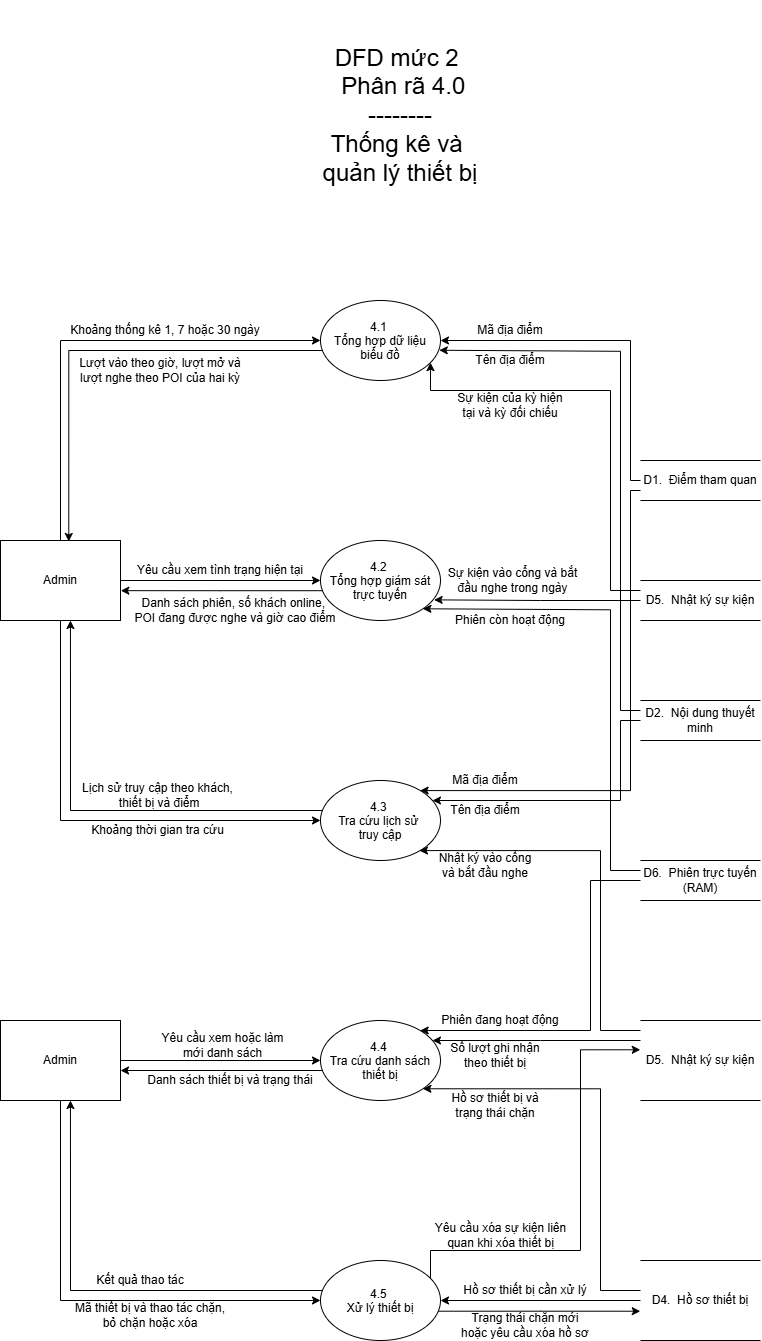

The diagram above was exported from draw.io. Its source (the exported page's mxGraphModel, read from the mxfile embedded in the PNG):
<mxGraphModel dx="957" dy="1617" grid="1" gridSize="10" guides="1" tooltips="1" connect="1" arrows="1" fold="1" page="1" pageScale="1" pageWidth="827" pageHeight="1169" math="0" shadow="0">
  <root>
    <mxCell id="0" />
    <mxCell id="1" parent="0" />
    <mxCell id="mn28p5DjcwnmEVQXu9iq-1" parent="1" style="ellipse;whiteSpace=wrap;html=1;shapeInside=1;" value="4.1&amp;nbsp;&lt;div&gt;Tổng hợp dữ liệu biểu đồ&lt;/div&gt;" vertex="1">
      <mxGeometry height="80" width="120" x="320" y="240" as="geometry" />
    </mxCell>
    <mxCell id="mn28p5DjcwnmEVQXu9iq-43" edge="1" parent="1" source="mn28p5DjcwnmEVQXu9iq-2" style="edgeStyle=orthogonalEdgeStyle;rounded=0;orthogonalLoop=1;jettySize=auto;html=1;entryX=1;entryY=0.5;entryDx=0;entryDy=0;defaultLabelBackgroundColor=page;" target="mn28p5DjcwnmEVQXu9iq-1">
      <mxGeometry relative="1" x="-0.0588" as="geometry">
        <Array as="points">
          <mxPoint x="630" y="420" />
          <mxPoint x="630" y="280" />
        </Array>
      </mxGeometry>
    </mxCell>
    <mxCell id="mn28p5DjcwnmEVQXu9iq-55" edge="1" parent="1" source="mn28p5DjcwnmEVQXu9iq-2" style="edgeStyle=orthogonalEdgeStyle;rounded=0;orthogonalLoop=1;jettySize=auto;html=1;defaultLabelBackgroundColor=page;entryX=0.83;entryY=0.126;entryDx=0;entryDy=0;entryPerimeter=0;" target="mn28p5DjcwnmEVQXu9iq-6">
      <mxGeometry relative="1" x="-0.2699" as="geometry">
        <Array as="points">
          <mxPoint x="630" y="430" />
          <mxPoint x="630" y="730.1" />
        </Array>
        <mxPoint x="590" y="770" as="targetPoint" />
      </mxGeometry>
    </mxCell>
    <mxCell id="mn28p5DjcwnmEVQXu9iq-2" parent="1" style="shape=partialRectangle;whiteSpace=wrap;html=1;left=0;right=0;fillColor=none;" value="D1.&amp;nbsp; Điểm tham quan" vertex="1">
      <mxGeometry height="40" width="120" x="640" y="400" as="geometry" />
    </mxCell>
    <mxCell id="mn28p5DjcwnmEVQXu9iq-3" parent="1" style="text;html=1;whiteSpace=wrap;strokeColor=none;fillColor=none;align=center;verticalAlign=middle;rounded=0;" value="&lt;font style=&quot;font-size: 24px;&quot;&gt;DFD mức 2&amp;nbsp;&lt;/font&gt;&lt;div&gt;&lt;font style=&quot;font-size: 24px;&quot;&gt;&amp;nbsp;Phân rã 4.0&lt;/font&gt;&lt;/div&gt;&lt;div&gt;&lt;font style=&quot;font-size: 24px;&quot;&gt;--------&lt;br&gt;Thống kê và&amp;nbsp;&lt;/font&gt;&lt;/div&gt;&lt;div&gt;&lt;font style=&quot;font-size: 24px;&quot;&gt;quản lý thiết bị&lt;/font&gt;&lt;/div&gt;" vertex="1">
      <mxGeometry height="230" width="180" x="310" y="-60" as="geometry" />
    </mxCell>
    <mxCell id="mn28p5DjcwnmEVQXu9iq-4" parent="1" style="ellipse;whiteSpace=wrap;html=1;shapeInside=1;" value="4.2&amp;nbsp;&lt;div&gt;Tổng hợp giám sát trực tuyến&lt;/div&gt;" vertex="1">
      <mxGeometry height="80" width="120" x="320" y="480" as="geometry" />
    </mxCell>
    <mxCell id="mn28p5DjcwnmEVQXu9iq-73" edge="1" parent="1" source="mn28p5DjcwnmEVQXu9iq-5" style="edgeStyle=orthogonalEdgeStyle;rounded=0;orthogonalLoop=1;jettySize=auto;html=1;entryX=-0.002;entryY=0.634;entryDx=0;entryDy=0;defaultLabelBackgroundColor=page;entryPerimeter=0;" target="mn28p5DjcwnmEVQXu9iq-9">
      <mxGeometry relative="1" x="0.0963" as="geometry">
        <Array as="points">
          <mxPoint x="540" y="1250" />
        </Array>
      </mxGeometry>
    </mxCell>
    <mxCell id="2VEZefzUynvZF4JUWopv-1" edge="1" parent="1" style="edgeStyle=orthogonalEdgeStyle;rounded=0;orthogonalLoop=1;jettySize=auto;html=1;entryX=-0.002;entryY=0.366;entryDx=0;entryDy=0;defaultLabelBackgroundColor=page;entryPerimeter=0;" target="mn28p5DjcwnmEVQXu9iq-10">
      <mxGeometry relative="1" x="-0.0444" as="geometry">
        <Array as="points">
          <mxPoint x="430" y="1190" />
          <mxPoint x="580" y="1190" />
          <mxPoint x="580" y="989.3" />
        </Array>
        <mxPoint x="430.0000000000001" y="1240" as="sourcePoint" />
        <mxPoint x="630" y="990" as="targetPoint" />
      </mxGeometry>
    </mxCell>
    <mxCell id="mn28p5DjcwnmEVQXu9iq-5" parent="1" style="ellipse;whiteSpace=wrap;html=1;shapeInside=1;" value="4.5&amp;nbsp;&lt;div&gt;Xử lý thiết bị&lt;/div&gt;" vertex="1">
      <mxGeometry height="80" width="120" x="320" y="1200" as="geometry" />
    </mxCell>
    <mxCell id="mn28p5DjcwnmEVQXu9iq-6" parent="1" style="ellipse;whiteSpace=wrap;html=1;shapeInside=1;" value="4.3&amp;nbsp;&lt;div&gt;Tra cứu lịch sử&amp;nbsp;&lt;/div&gt;&lt;div&gt;truy cập&lt;/div&gt;" vertex="1">
      <mxGeometry height="80" width="120" x="320" y="720" as="geometry" />
    </mxCell>
    <mxCell id="mn28p5DjcwnmEVQXu9iq-7" parent="1" style="ellipse;whiteSpace=wrap;html=1;shapeInside=1;" value="4.4&amp;nbsp;&lt;div&gt;Tra cứu danh sách thiết bị&lt;/div&gt;" vertex="1">
      <mxGeometry height="80" width="120" x="320" y="960" as="geometry" />
    </mxCell>
    <mxCell id="mn28p5DjcwnmEVQXu9iq-45" edge="1" parent="1" source="mn28p5DjcwnmEVQXu9iq-8" style="edgeStyle=orthogonalEdgeStyle;rounded=0;orthogonalLoop=1;jettySize=auto;html=1;defaultLabelBackgroundColor=page;entryX=0.99;entryY=0.622;entryDx=0;entryDy=0;entryPerimeter=0;" target="mn28p5DjcwnmEVQXu9iq-1">
      <mxGeometry relative="1" x="-0.2684" as="geometry">
        <Array as="points">
          <mxPoint x="620" y="650" />
          <mxPoint x="620" y="290.8" />
        </Array>
        <mxPoint x="600" y="290" as="targetPoint" />
      </mxGeometry>
    </mxCell>
    <mxCell id="mn28p5DjcwnmEVQXu9iq-60" edge="1" parent="1" source="mn28p5DjcwnmEVQXu9iq-8" style="edgeStyle=orthogonalEdgeStyle;rounded=0;orthogonalLoop=1;jettySize=auto;html=1;defaultLabelBackgroundColor=page;" target="mn28p5DjcwnmEVQXu9iq-6">
      <mxGeometry relative="1" x="-0.5834" as="geometry">
        <Array as="points">
          <mxPoint x="620" y="660" />
          <mxPoint x="620" y="740" />
        </Array>
        <mxPoint x="610" y="750" as="targetPoint" />
      </mxGeometry>
    </mxCell>
    <mxCell id="mn28p5DjcwnmEVQXu9iq-8" parent="1" style="shape=partialRectangle;whiteSpace=wrap;html=1;left=0;right=0;fillColor=none;" value="D2.&amp;nbsp; Nội dung thuyết minh" vertex="1">
      <mxGeometry height="40" width="120" x="640" y="640" as="geometry" />
    </mxCell>
    <mxCell id="mn28p5DjcwnmEVQXu9iq-64" edge="1" parent="1" source="mn28p5DjcwnmEVQXu9iq-9" style="edgeStyle=orthogonalEdgeStyle;rounded=0;orthogonalLoop=1;jettySize=auto;html=1;entryX=1;entryY=1;entryDx=0;entryDy=0;defaultLabelBackgroundColor=page;" target="mn28p5DjcwnmEVQXu9iq-7">
      <mxGeometry relative="1" x="-0.0221" as="geometry">
        <Array as="points">
          <mxPoint x="600" y="1230" />
          <mxPoint x="600" y="1028.3" />
        </Array>
      </mxGeometry>
    </mxCell>
    <mxCell id="mn28p5DjcwnmEVQXu9iq-71" edge="1" parent="1" source="mn28p5DjcwnmEVQXu9iq-9" style="edgeStyle=orthogonalEdgeStyle;rounded=0;orthogonalLoop=1;jettySize=auto;html=1;defaultLabelBackgroundColor=page;" target="mn28p5DjcwnmEVQXu9iq-5">
      <mxGeometry relative="1" x="0.0556" as="geometry" />
    </mxCell>
    <mxCell id="mn28p5DjcwnmEVQXu9iq-9" parent="1" style="shape=partialRectangle;whiteSpace=wrap;html=1;left=0;right=0;fillColor=none;" value="D4.&amp;nbsp; Hồ sơ thiết bị" vertex="1">
      <mxGeometry height="80" width="120" x="640" y="1200" as="geometry" />
    </mxCell>
    <mxCell id="mn28p5DjcwnmEVQXu9iq-62" edge="1" parent="1" source="mn28p5DjcwnmEVQXu9iq-10" style="edgeStyle=orthogonalEdgeStyle;rounded=0;orthogonalLoop=1;jettySize=auto;html=1;entryX=0.825;entryY=0.876;entryDx=0;entryDy=0;defaultLabelBackgroundColor=page;entryPerimeter=0;" target="mn28p5DjcwnmEVQXu9iq-6">
      <mxGeometry relative="1" x="-0.0771" as="geometry">
        <Array as="points">
          <mxPoint x="600" y="970" />
          <mxPoint x="600" y="790" />
        </Array>
      </mxGeometry>
    </mxCell>
    <mxCell id="mn28p5DjcwnmEVQXu9iq-67" edge="1" parent="1" source="mn28p5DjcwnmEVQXu9iq-10" style="edgeStyle=orthogonalEdgeStyle;rounded=0;orthogonalLoop=1;jettySize=auto;html=1;defaultLabelBackgroundColor=page;" target="mn28p5DjcwnmEVQXu9iq-7">
      <mxGeometry relative="1" x="0.21" as="geometry">
        <Array as="points">
          <mxPoint x="540" y="980" />
          <mxPoint x="540" y="980" />
        </Array>
      </mxGeometry>
    </mxCell>
    <mxCell id="mn28p5DjcwnmEVQXu9iq-10" parent="1" style="shape=partialRectangle;whiteSpace=wrap;html=1;left=0;right=0;fillColor=none;" value="D5.&amp;nbsp; Nhật ký sự kiện" vertex="1">
      <mxGeometry height="80" width="120" x="640" y="960" as="geometry" />
    </mxCell>
    <mxCell id="mn28p5DjcwnmEVQXu9iq-69" edge="1" parent="1" source="mn28p5DjcwnmEVQXu9iq-11" style="edgeStyle=orthogonalEdgeStyle;rounded=0;orthogonalLoop=1;jettySize=auto;html=1;defaultLabelBackgroundColor=page;" target="mn28p5DjcwnmEVQXu9iq-7">
      <mxGeometry relative="1" x="-0.3465" as="geometry">
        <Array as="points">
          <mxPoint x="590" y="820" />
          <mxPoint x="590" y="970" />
        </Array>
        <mxPoint x="600" y="1010" as="targetPoint" />
      </mxGeometry>
    </mxCell>
    <mxCell id="mn28p5DjcwnmEVQXu9iq-11" parent="1" style="shape=partialRectangle;whiteSpace=wrap;html=1;left=0;right=0;fillColor=none;" value="D6.&amp;nbsp; Phiên trực tuyến (RAM)" vertex="1">
      <mxGeometry height="40" width="120" x="640" y="800" as="geometry" />
    </mxCell>
    <mxCell id="mn28p5DjcwnmEVQXu9iq-15" edge="1" parent="1" source="mn28p5DjcwnmEVQXu9iq-12" style="edgeStyle=orthogonalEdgeStyle;rounded=0;orthogonalLoop=1;jettySize=auto;html=1;entryX=0;entryY=0.5;entryDx=0;entryDy=0;defaultLabelBackgroundColor=page;" target="mn28p5DjcwnmEVQXu9iq-1">
      <mxGeometry relative="1" as="geometry">
        <Array as="points">
          <mxPoint x="60" y="280" />
        </Array>
      </mxGeometry>
    </mxCell>
    <mxCell id="mn28p5DjcwnmEVQXu9iq-22" edge="1" parent="1" source="mn28p5DjcwnmEVQXu9iq-12" style="edgeStyle=orthogonalEdgeStyle;rounded=0;orthogonalLoop=1;jettySize=auto;html=1;defaultLabelBackgroundColor=page;" target="mn28p5DjcwnmEVQXu9iq-4">
      <mxGeometry relative="1" as="geometry" />
    </mxCell>
    <mxCell id="mn28p5DjcwnmEVQXu9iq-12" parent="1" style="whiteSpace=wrap;html=1;" value="Admin" vertex="1">
      <mxGeometry height="80" width="120" y="480" as="geometry" />
    </mxCell>
    <mxCell id="mn28p5DjcwnmEVQXu9iq-32" edge="1" parent="1" source="mn28p5DjcwnmEVQXu9iq-13" style="edgeStyle=orthogonalEdgeStyle;rounded=0;orthogonalLoop=1;jettySize=auto;html=1;entryX=0;entryY=0.5;entryDx=0;entryDy=0;defaultLabelBackgroundColor=page;" target="mn28p5DjcwnmEVQXu9iq-7">
      <mxGeometry relative="1" as="geometry" />
    </mxCell>
    <mxCell id="mn28p5DjcwnmEVQXu9iq-39" edge="1" parent="1" source="mn28p5DjcwnmEVQXu9iq-13" style="edgeStyle=orthogonalEdgeStyle;rounded=0;orthogonalLoop=1;jettySize=auto;html=1;entryX=0;entryY=0.5;entryDx=0;entryDy=0;defaultLabelBackgroundColor=page;" target="mn28p5DjcwnmEVQXu9iq-5">
      <mxGeometry relative="1" as="geometry">
        <Array as="points">
          <mxPoint x="60" y="1240" />
        </Array>
      </mxGeometry>
    </mxCell>
    <mxCell id="mn28p5DjcwnmEVQXu9iq-13" parent="1" style="whiteSpace=wrap;html=1;" value="Admin" vertex="1">
      <mxGeometry height="80" width="120" y="960" as="geometry" />
    </mxCell>
    <mxCell id="mn28p5DjcwnmEVQXu9iq-16" parent="1" style="text;html=1;whiteSpace=wrap;strokeColor=none;fillColor=none;align=center;verticalAlign=middle;rounded=0;" value="Khoảng thống kê 1, 7 hoặc 30 ngày" vertex="1">
      <mxGeometry height="20" width="210" x="60" y="260" as="geometry" />
    </mxCell>
    <mxCell id="mn28p5DjcwnmEVQXu9iq-19" edge="1" parent="1" source="mn28p5DjcwnmEVQXu9iq-1" style="edgeStyle=orthogonalEdgeStyle;rounded=0;orthogonalLoop=1;jettySize=auto;html=1;entryX=0.569;entryY=0.012;entryDx=0;entryDy=0;entryPerimeter=0;defaultLabelBackgroundColor=page;" target="mn28p5DjcwnmEVQXu9iq-12">
      <mxGeometry relative="1" as="geometry">
        <Array as="points">
          <mxPoint x="68.3" y="290" />
        </Array>
      </mxGeometry>
    </mxCell>
    <mxCell id="mn28p5DjcwnmEVQXu9iq-21" parent="1" style="text;html=1;whiteSpace=wrap;strokeColor=none;fillColor=none;align=center;verticalAlign=middle;rounded=0;" value="Lượt vào theo giờ, lượt mở và lượt nghe theo POI của hai kỳ" vertex="1">
      <mxGeometry height="40" width="180" x="70" y="290" as="geometry" />
    </mxCell>
    <mxCell id="mn28p5DjcwnmEVQXu9iq-23" parent="1" style="text;html=1;whiteSpace=wrap;strokeColor=none;fillColor=none;align=center;verticalAlign=middle;rounded=0;" value="Yêu cầu xem tình trạng hiện tại" vertex="1">
      <mxGeometry height="20" width="170" x="135" y="500" as="geometry" />
    </mxCell>
    <mxCell id="mn28p5DjcwnmEVQXu9iq-25" edge="1" parent="1" source="mn28p5DjcwnmEVQXu9iq-4" style="edgeStyle=orthogonalEdgeStyle;rounded=0;orthogonalLoop=1;jettySize=auto;html=1;entryX=1.003;entryY=0.627;entryDx=0;entryDy=0;entryPerimeter=0;defaultLabelBackgroundColor=page;" target="mn28p5DjcwnmEVQXu9iq-12">
      <mxGeometry relative="1" as="geometry">
        <Array as="points">
          <mxPoint x="220" y="530" />
        </Array>
      </mxGeometry>
    </mxCell>
    <mxCell id="mn28p5DjcwnmEVQXu9iq-26" parent="1" style="text;html=1;whiteSpace=wrap;strokeColor=none;fillColor=none;align=center;verticalAlign=middle;rounded=0;" value="Danh sách phiên, số khách online,&amp;nbsp;&lt;div&gt;POI đang được nghe và giờ cao điểm&lt;/div&gt;" vertex="1">
      <mxGeometry height="40" width="210" x="130" y="530" as="geometry" />
    </mxCell>
    <mxCell id="mn28p5DjcwnmEVQXu9iq-27" edge="1" parent="1" source="mn28p5DjcwnmEVQXu9iq-12" style="edgeStyle=orthogonalEdgeStyle;rounded=0;orthogonalLoop=1;jettySize=auto;html=1;entryX=0;entryY=0.5;entryDx=0;entryDy=0;defaultLabelBackgroundColor=page;" target="mn28p5DjcwnmEVQXu9iq-6">
      <mxGeometry relative="1" x="0.0087" as="geometry">
        <Array as="points">
          <mxPoint x="60" y="760" />
        </Array>
      </mxGeometry>
    </mxCell>
    <mxCell id="mn28p5DjcwnmEVQXu9iq-28" edge="1" parent="1" source="mn28p5DjcwnmEVQXu9iq-6" style="edgeStyle=orthogonalEdgeStyle;rounded=0;orthogonalLoop=1;jettySize=auto;html=1;entryX=0.583;entryY=1;entryDx=0;entryDy=0;entryPerimeter=0;defaultLabelBackgroundColor=page;" target="mn28p5DjcwnmEVQXu9iq-12">
      <mxGeometry relative="1" x="-0.0088" as="geometry">
        <Array as="points">
          <mxPoint x="70" y="750" />
        </Array>
      </mxGeometry>
    </mxCell>
    <mxCell id="mn28p5DjcwnmEVQXu9iq-29" parent="1" style="text;html=1;whiteSpace=wrap;strokeColor=none;fillColor=none;align=center;verticalAlign=middle;rounded=0;" value="Khoảng thời gian tra cứu" vertex="1">
      <mxGeometry height="20" width="145" x="85" y="760" as="geometry" />
    </mxCell>
    <mxCell id="mn28p5DjcwnmEVQXu9iq-31" parent="1" style="text;html=1;whiteSpace=wrap;strokeColor=none;fillColor=none;align=center;verticalAlign=middle;rounded=0;" value="Lịch sử truy cập theo khách,&lt;div&gt;&amp;nbsp;thiết bị và điểm&lt;/div&gt;" vertex="1">
      <mxGeometry height="30" width="155" x="80" y="720" as="geometry" />
    </mxCell>
    <mxCell id="mn28p5DjcwnmEVQXu9iq-33" parent="1" style="text;html=1;whiteSpace=wrap;strokeColor=none;fillColor=none;align=center;verticalAlign=middle;rounded=0;" value="Yêu cầu xem hoặc làm mới danh sách" vertex="1">
      <mxGeometry height="30" width="145" x="150" y="970" as="geometry" />
    </mxCell>
    <mxCell id="mn28p5DjcwnmEVQXu9iq-35" edge="1" parent="1" source="mn28p5DjcwnmEVQXu9iq-7" style="edgeStyle=orthogonalEdgeStyle;rounded=0;orthogonalLoop=1;jettySize=auto;html=1;defaultLabelBackgroundColor=page;" target="mn28p5DjcwnmEVQXu9iq-13">
      <mxGeometry relative="1" x="-0.0142" as="geometry">
        <Array as="points">
          <mxPoint x="220" y="1010" />
          <mxPoint x="220" y="1010" />
        </Array>
      </mxGeometry>
    </mxCell>
    <mxCell id="mn28p5DjcwnmEVQXu9iq-37" parent="1" style="text;html=1;whiteSpace=wrap;strokeColor=none;fillColor=none;align=center;verticalAlign=middle;rounded=0;" value="Danh sách thiết bị và trạng thái" vertex="1">
      <mxGeometry height="20" width="180" x="140" y="1010" as="geometry" />
    </mxCell>
    <mxCell id="mn28p5DjcwnmEVQXu9iq-40" edge="1" parent="1" source="mn28p5DjcwnmEVQXu9iq-5" style="edgeStyle=orthogonalEdgeStyle;rounded=0;orthogonalLoop=1;jettySize=auto;html=1;entryX=0.583;entryY=1;entryDx=0;entryDy=0;entryPerimeter=0;defaultLabelBackgroundColor=page;" target="mn28p5DjcwnmEVQXu9iq-13">
      <mxGeometry relative="1" x="-0.0088" as="geometry">
        <Array as="points">
          <mxPoint x="70" y="1230" />
        </Array>
      </mxGeometry>
    </mxCell>
    <mxCell id="mn28p5DjcwnmEVQXu9iq-41" parent="1" style="text;html=1;whiteSpace=wrap;strokeColor=none;fillColor=none;align=center;verticalAlign=middle;rounded=0;" value="Mã thiết bị và thao tác chặn, bỏ chặn hoặc xóa" vertex="1">
      <mxGeometry height="30" width="160" x="70" y="1240" as="geometry" />
    </mxCell>
    <mxCell id="mn28p5DjcwnmEVQXu9iq-42" parent="1" style="text;html=1;whiteSpace=wrap;strokeColor=none;fillColor=none;align=center;verticalAlign=middle;rounded=0;" value="Kết quả thao tác" vertex="1">
      <mxGeometry height="20" width="100" x="90" y="1210" as="geometry" />
    </mxCell>
    <mxCell id="mn28p5DjcwnmEVQXu9iq-44" parent="1" style="text;html=1;whiteSpace=wrap;strokeColor=none;fillColor=none;align=center;verticalAlign=middle;rounded=0;" value="Mã địa điểm" vertex="1">
      <mxGeometry height="20" width="80" x="470" y="260" as="geometry" />
    </mxCell>
    <mxCell id="mn28p5DjcwnmEVQXu9iq-46" parent="1" style="text;html=1;whiteSpace=wrap;strokeColor=none;fillColor=none;align=center;verticalAlign=middle;rounded=0;" value="Tên địa điểm" vertex="1">
      <mxGeometry height="20" width="80" x="470" y="290" as="geometry" />
    </mxCell>
    <mxCell id="mn28p5DjcwnmEVQXu9iq-47" parent="1" style="text;html=1;whiteSpace=wrap;strokeColor=none;fillColor=none;align=center;verticalAlign=middle;rounded=0;" value="Sự kiện của kỳ hiện tại và kỳ đối chiếu" vertex="1">
      <mxGeometry height="30" width="120" x="450" y="330" as="geometry" />
    </mxCell>
    <mxCell id="mn28p5DjcwnmEVQXu9iq-49" edge="1" parent="1" source="mn28p5DjcwnmEVQXu9iq-48" style="edgeStyle=orthogonalEdgeStyle;rounded=0;orthogonalLoop=1;jettySize=auto;html=1;defaultLabelBackgroundColor=page;" target="mn28p5DjcwnmEVQXu9iq-1">
      <mxGeometry relative="1" x="0.0277" as="geometry">
        <Array as="points">
          <mxPoint x="610" y="530" />
          <mxPoint x="610" y="330" />
          <mxPoint x="430" y="330" />
        </Array>
      </mxGeometry>
    </mxCell>
    <mxCell id="mn28p5DjcwnmEVQXu9iq-48" parent="1" style="shape=partialRectangle;whiteSpace=wrap;html=1;left=0;right=0;fillColor=none;" value="D5.&amp;nbsp; Nhật ký sự kiện" vertex="1">
      <mxGeometry height="40" width="120" x="640" y="520" as="geometry" />
    </mxCell>
    <mxCell id="mn28p5DjcwnmEVQXu9iq-50" edge="1" parent="1" source="mn28p5DjcwnmEVQXu9iq-48" style="edgeStyle=orthogonalEdgeStyle;rounded=0;orthogonalLoop=1;jettySize=auto;html=1;entryX=0.947;entryY=0.742;entryDx=0;entryDy=0;entryPerimeter=0;defaultLabelBackgroundColor=page;" target="mn28p5DjcwnmEVQXu9iq-4">
      <mxGeometry relative="1" as="geometry" />
    </mxCell>
    <mxCell id="mn28p5DjcwnmEVQXu9iq-51" parent="1" style="text;html=1;whiteSpace=wrap;strokeColor=none;fillColor=none;align=center;verticalAlign=middle;rounded=0;" value="Sự kiện vào cổng và bắt đầu nghe trong ngày" vertex="1">
      <mxGeometry height="30" width="145" x="440" y="505" as="geometry" />
    </mxCell>
    <mxCell id="mn28p5DjcwnmEVQXu9iq-52" edge="1" parent="1" source="mn28p5DjcwnmEVQXu9iq-11" style="edgeStyle=orthogonalEdgeStyle;rounded=0;orthogonalLoop=1;jettySize=auto;html=1;entryX=1;entryY=1;entryDx=0;entryDy=0;defaultLabelBackgroundColor=page;" target="mn28p5DjcwnmEVQXu9iq-4">
      <mxGeometry relative="1" x="-0.0298" as="geometry">
        <Array as="points">
          <mxPoint x="610" y="810" />
          <mxPoint x="610" y="549.3" />
        </Array>
      </mxGeometry>
    </mxCell>
    <mxCell id="mn28p5DjcwnmEVQXu9iq-53" parent="1" style="text;html=1;whiteSpace=wrap;strokeColor=none;fillColor=none;align=center;verticalAlign=middle;rounded=0;" value="Phiên còn hoạt động" vertex="1">
      <mxGeometry height="20" width="120" x="450" y="550" as="geometry" />
    </mxCell>
    <mxCell id="mn28p5DjcwnmEVQXu9iq-56" parent="1" style="text;html=1;whiteSpace=wrap;strokeColor=none;fillColor=none;align=center;verticalAlign=middle;rounded=0;" value="Mã địa điểm" vertex="1">
      <mxGeometry height="20" width="90" x="440" y="710" as="geometry" />
    </mxCell>
    <mxCell id="mn28p5DjcwnmEVQXu9iq-61" parent="1" style="text;html=1;whiteSpace=wrap;strokeColor=none;fillColor=none;align=center;verticalAlign=middle;rounded=0;" value="Tên địa điểm" vertex="1">
      <mxGeometry height="20" width="90" x="440" y="740" as="geometry" />
    </mxCell>
    <mxCell id="mn28p5DjcwnmEVQXu9iq-63" parent="1" style="text;html=1;whiteSpace=wrap;strokeColor=none;fillColor=none;align=center;verticalAlign=middle;rounded=0;" value="Nhật ký vào cổng và bắt đầu nghe" vertex="1">
      <mxGeometry height="30" width="110" x="430" y="790" as="geometry" />
    </mxCell>
    <mxCell id="mn28p5DjcwnmEVQXu9iq-65" parent="1" style="text;html=1;whiteSpace=wrap;strokeColor=none;fillColor=none;align=center;verticalAlign=middle;rounded=0;" value="Hồ sơ thiết bị và trạng thái chặn" vertex="1">
      <mxGeometry height="30" width="90" x="450" y="1030" as="geometry" />
    </mxCell>
    <mxCell id="mn28p5DjcwnmEVQXu9iq-68" parent="1" style="text;html=1;whiteSpace=wrap;strokeColor=none;fillColor=none;align=center;verticalAlign=middle;rounded=0;" value="Số lượt ghi nhận theo thiết bị" vertex="1">
      <mxGeometry height="30" width="110" x="440" y="980" as="geometry" />
    </mxCell>
    <mxCell id="mn28p5DjcwnmEVQXu9iq-70" parent="1" style="text;html=1;whiteSpace=wrap;strokeColor=none;fillColor=none;align=center;verticalAlign=middle;rounded=0;" value="Phiên đang hoạt động" vertex="1">
      <mxGeometry height="20" width="120" x="440" y="950" as="geometry" />
    </mxCell>
    <mxCell id="mn28p5DjcwnmEVQXu9iq-72" parent="1" style="text;html=1;whiteSpace=wrap;strokeColor=none;fillColor=none;align=center;verticalAlign=middle;rounded=0;" value="Hồ sơ thiết bị cần xử lý" vertex="1">
      <mxGeometry height="20" width="130" x="460" y="1220" as="geometry" />
    </mxCell>
    <mxCell id="mn28p5DjcwnmEVQXu9iq-74" parent="1" style="text;html=1;whiteSpace=wrap;strokeColor=none;fillColor=none;align=center;verticalAlign=middle;rounded=0;" value="Trạng thái chặn mới hoặc yêu cầu xóa hồ sơ" vertex="1">
      <mxGeometry height="30" width="130" x="460" y="1250" as="geometry" />
    </mxCell>
    <mxCell id="mn28p5DjcwnmEVQXu9iq-76" parent="1" style="text;html=1;whiteSpace=wrap;strokeColor=none;fillColor=none;align=center;verticalAlign=middle;rounded=0;" value="Yêu cầu xóa sự kiện liên quan khi xóa thiết bị" vertex="1">
      <mxGeometry height="30" width="145" x="427.5" y="1160" as="geometry" />
    </mxCell>
  </root>
</mxGraphModel>